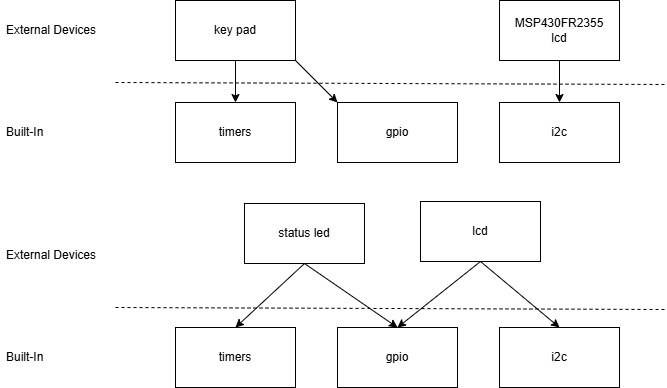

The diagram above was exported from draw.io. Its source (the exported page's mxGraphModel, read from the mxfile embedded in the PNG):
<mxGraphModel dx="1283" dy="623" grid="0" gridSize="10" guides="1" tooltips="1" connect="1" arrows="1" fold="1" page="0" pageScale="1" pageWidth="850" pageHeight="1100" math="0" shadow="0">
  <root>
    <mxCell id="0" />
    <mxCell id="1" parent="0" />
    <mxCell id="hAtOzVr3taphMVVELs19-1" value="MSP430FR2355&lt;div&gt;lcd&lt;/div&gt;" style="rounded=0;whiteSpace=wrap;html=1;" parent="1" vertex="1">
      <mxGeometry x="560" y="26" width="120" height="60" as="geometry" />
    </mxCell>
    <mxCell id="hAtOzVr3taphMVVELs19-3" value="timers" style="rounded=0;whiteSpace=wrap;html=1;" parent="1" vertex="1">
      <mxGeometry x="236" y="128" width="120" height="60" as="geometry" />
    </mxCell>
    <mxCell id="hAtOzVr3taphMVVELs19-4" value="gpio" style="rounded=0;whiteSpace=wrap;html=1;" parent="1" vertex="1">
      <mxGeometry x="398" y="128" width="120" height="60" as="geometry" />
    </mxCell>
    <mxCell id="hAtOzVr3taphMVVELs19-5" value="" style="endArrow=none;dashed=1;html=1;rounded=0;" parent="1" edge="1">
      <mxGeometry width="50" height="50" relative="1" as="geometry">
        <mxPoint x="176" y="108" as="sourcePoint" />
        <mxPoint x="726" y="110" as="targetPoint" />
      </mxGeometry>
    </mxCell>
    <mxCell id="hAtOzVr3taphMVVELs19-6" value="External Devices" style="text;strokeColor=none;fillColor=none;align=left;verticalAlign=middle;spacingLeft=4;spacingRight=4;overflow=hidden;points=[[0,0.5],[1,0.5]];portConstraint=eastwest;rotatable=0;whiteSpace=wrap;html=1;" parent="1" vertex="1">
      <mxGeometry x="61" y="41" width="107" height="30" as="geometry" />
    </mxCell>
    <mxCell id="hAtOzVr3taphMVVELs19-7" value="Built-In" style="text;strokeColor=none;fillColor=none;align=left;verticalAlign=middle;spacingLeft=4;spacingRight=4;overflow=hidden;points=[[0,0.5],[1,0.5]];portConstraint=eastwest;rotatable=0;whiteSpace=wrap;html=1;" parent="1" vertex="1">
      <mxGeometry x="61" y="143" width="107" height="30" as="geometry" />
    </mxCell>
    <mxCell id="hAtOzVr3taphMVVELs19-8" value="i2c" style="rounded=0;whiteSpace=wrap;html=1;" parent="1" vertex="1">
      <mxGeometry x="560" y="128" width="120" height="60" as="geometry" />
    </mxCell>
    <mxCell id="hAtOzVr3taphMVVELs19-10" value="" style="endArrow=classic;html=1;rounded=0;exitX=0.5;exitY=1;exitDx=0;exitDy=0;entryX=0.5;entryY=0;entryDx=0;entryDy=0;" parent="1" source="hAtOzVr3taphMVVELs19-1" target="hAtOzVr3taphMVVELs19-8" edge="1">
      <mxGeometry width="50" height="50" relative="1" as="geometry">
        <mxPoint x="401" y="106" as="sourcePoint" />
        <mxPoint x="478" y="148" as="targetPoint" />
      </mxGeometry>
    </mxCell>
    <mxCell id="hAtOzVr3taphMVVELs19-11" value="key pad" style="rounded=0;whiteSpace=wrap;html=1;" parent="1" vertex="1">
      <mxGeometry x="236" y="26" width="120" height="60" as="geometry" />
    </mxCell>
    <mxCell id="hAtOzVr3taphMVVELs19-12" value="" style="endArrow=classic;html=1;rounded=0;exitX=1;exitY=1;exitDx=0;exitDy=0;entryX=0;entryY=0;entryDx=0;entryDy=0;" parent="1" source="hAtOzVr3taphMVVELs19-11" target="hAtOzVr3taphMVVELs19-4" edge="1">
      <mxGeometry width="50" height="50" relative="1" as="geometry">
        <mxPoint x="331" y="79" as="sourcePoint" />
        <mxPoint x="381" y="29" as="targetPoint" />
      </mxGeometry>
    </mxCell>
    <mxCell id="hAtOzVr3taphMVVELs19-13" value="" style="endArrow=classic;html=1;rounded=0;exitX=0.5;exitY=1;exitDx=0;exitDy=0;entryX=0.5;entryY=0;entryDx=0;entryDy=0;" parent="1" source="hAtOzVr3taphMVVELs19-11" target="hAtOzVr3taphMVVELs19-3" edge="1">
      <mxGeometry width="50" height="50" relative="1" as="geometry">
        <mxPoint x="366" y="96" as="sourcePoint" />
        <mxPoint x="408" y="138" as="targetPoint" />
      </mxGeometry>
    </mxCell>
    <mxCell id="hAtOzVr3taphMVVELs19-14" value="lcd" style="rounded=0;whiteSpace=wrap;html=1;" parent="1" vertex="1">
      <mxGeometry x="481" y="227" width="120" height="60" as="geometry" />
    </mxCell>
    <mxCell id="hAtOzVr3taphMVVELs19-15" value="timers" style="rounded=0;whiteSpace=wrap;html=1;" parent="1" vertex="1">
      <mxGeometry x="236" y="353" width="120" height="60" as="geometry" />
    </mxCell>
    <mxCell id="hAtOzVr3taphMVVELs19-16" value="gpio" style="rounded=0;whiteSpace=wrap;html=1;" parent="1" vertex="1">
      <mxGeometry x="398" y="353" width="120" height="60" as="geometry" />
    </mxCell>
    <mxCell id="hAtOzVr3taphMVVELs19-17" value="" style="endArrow=none;dashed=1;html=1;rounded=0;" parent="1" edge="1">
      <mxGeometry width="50" height="50" relative="1" as="geometry">
        <mxPoint x="176" y="333" as="sourcePoint" />
        <mxPoint x="726" y="335" as="targetPoint" />
      </mxGeometry>
    </mxCell>
    <mxCell id="hAtOzVr3taphMVVELs19-18" value="External Devices" style="text;strokeColor=none;fillColor=none;align=left;verticalAlign=middle;spacingLeft=4;spacingRight=4;overflow=hidden;points=[[0,0.5],[1,0.5]];portConstraint=eastwest;rotatable=0;whiteSpace=wrap;html=1;" parent="1" vertex="1">
      <mxGeometry x="61" y="266" width="107" height="30" as="geometry" />
    </mxCell>
    <mxCell id="hAtOzVr3taphMVVELs19-19" value="Built-In" style="text;strokeColor=none;fillColor=none;align=left;verticalAlign=middle;spacingLeft=4;spacingRight=4;overflow=hidden;points=[[0,0.5],[1,0.5]];portConstraint=eastwest;rotatable=0;whiteSpace=wrap;html=1;" parent="1" vertex="1">
      <mxGeometry x="61" y="368" width="107" height="30" as="geometry" />
    </mxCell>
    <mxCell id="hAtOzVr3taphMVVELs19-20" value="i2c" style="rounded=0;whiteSpace=wrap;html=1;" parent="1" vertex="1">
      <mxGeometry x="560" y="353" width="120" height="60" as="geometry" />
    </mxCell>
    <mxCell id="hAtOzVr3taphMVVELs19-21" value="" style="endArrow=classic;html=1;rounded=0;exitX=0.5;exitY=1;exitDx=0;exitDy=0;entryX=0.5;entryY=0;entryDx=0;entryDy=0;" parent="1" source="hAtOzVr3taphMVVELs19-14" target="hAtOzVr3taphMVVELs19-20" edge="1">
      <mxGeometry width="50" height="50" relative="1" as="geometry">
        <mxPoint x="391" y="321" as="sourcePoint" />
        <mxPoint x="468" y="363" as="targetPoint" />
      </mxGeometry>
    </mxCell>
    <mxCell id="hAtOzVr3taphMVVELs19-22" value="status led" style="rounded=0;whiteSpace=wrap;html=1;" parent="1" vertex="1">
      <mxGeometry x="305" y="229" width="120" height="60" as="geometry" />
    </mxCell>
    <mxCell id="hAtOzVr3taphMVVELs19-23" value="" style="endArrow=classic;html=1;rounded=0;exitX=0.5;exitY=1;exitDx=0;exitDy=0;entryX=0.5;entryY=0;entryDx=0;entryDy=0;" parent="1" source="hAtOzVr3taphMVVELs19-22" target="hAtOzVr3taphMVVELs19-16" edge="1">
      <mxGeometry width="50" height="50" relative="1" as="geometry">
        <mxPoint x="331" y="304" as="sourcePoint" />
        <mxPoint x="381" y="254" as="targetPoint" />
      </mxGeometry>
    </mxCell>
    <mxCell id="hAtOzVr3taphMVVELs19-24" value="" style="endArrow=classic;html=1;rounded=0;exitX=0.5;exitY=1;exitDx=0;exitDy=0;entryX=0.5;entryY=0;entryDx=0;entryDy=0;" parent="1" source="hAtOzVr3taphMVVELs19-22" target="hAtOzVr3taphMVVELs19-15" edge="1">
      <mxGeometry width="50" height="50" relative="1" as="geometry">
        <mxPoint x="392" y="321" as="sourcePoint" />
        <mxPoint x="408" y="363" as="targetPoint" />
      </mxGeometry>
    </mxCell>
    <mxCell id="hAtOzVr3taphMVVELs19-25" value="" style="endArrow=classic;html=1;rounded=0;exitX=0.5;exitY=1;exitDx=0;exitDy=0;entryX=0.5;entryY=0;entryDx=0;entryDy=0;" parent="1" source="hAtOzVr3taphMVVELs19-14" target="hAtOzVr3taphMVVELs19-16" edge="1">
      <mxGeometry width="50" height="50" relative="1" as="geometry">
        <mxPoint x="545" y="321" as="sourcePoint" />
        <mxPoint x="630" y="363" as="targetPoint" />
      </mxGeometry>
    </mxCell>
  </root>
</mxGraphModel>